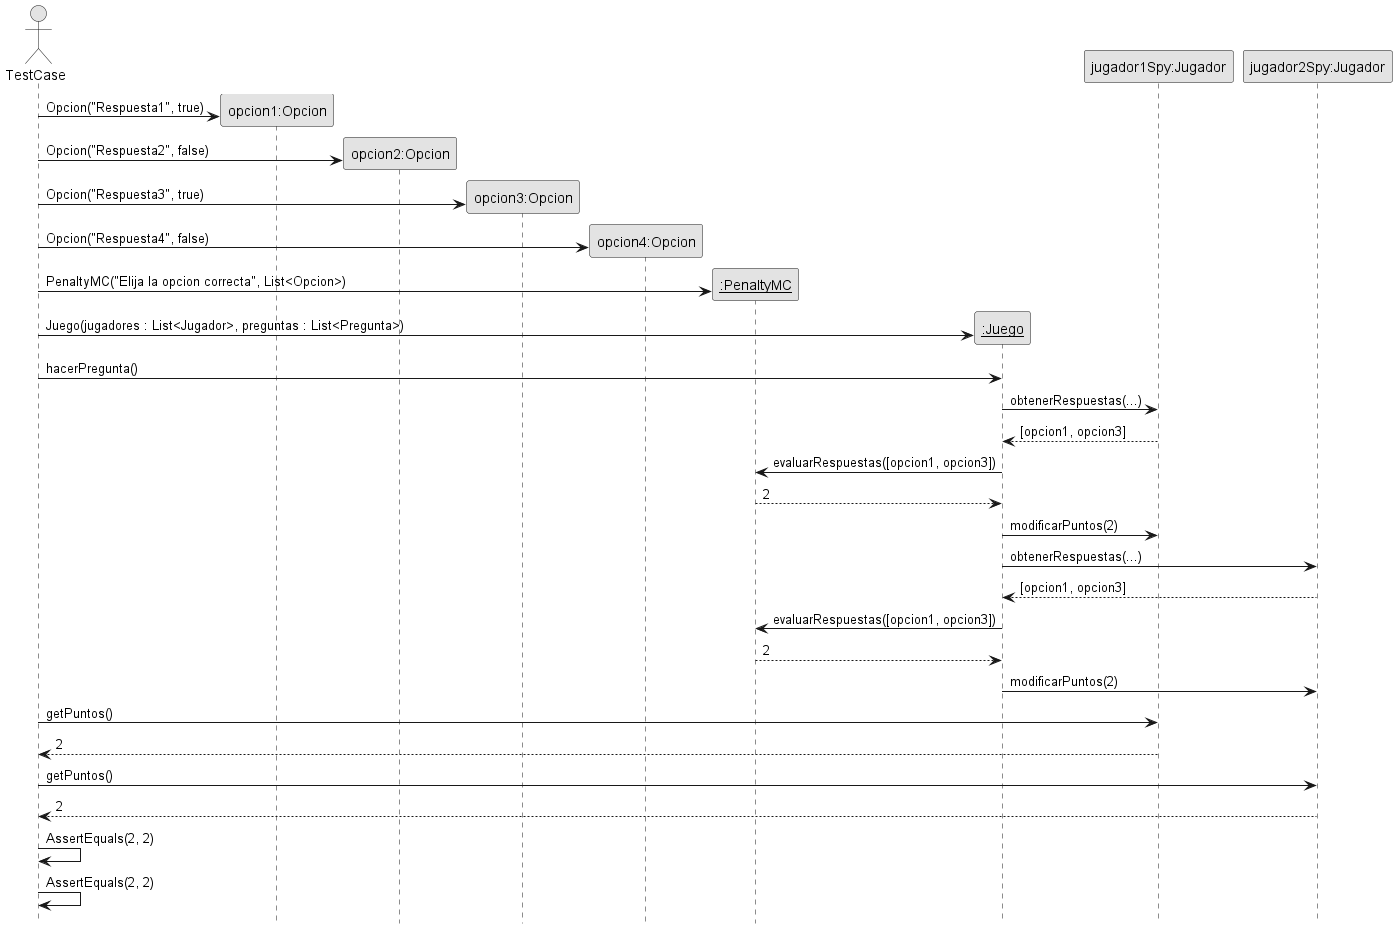

The diagram above was rendered by PlantUML. Its source (embedded in the PNG):
@startuml

skinparam monochrome true
hide footbox

Actor TestCase

create "opcion1:Opcion"
TestCase -> "opcion1:Opcion" : Opcion("Respuesta1", true)

create "opcion2:Opcion"
TestCase -> "opcion2:Opcion" : Opcion("Respuesta2", false)

create "opcion3:Opcion"
TestCase -> "opcion3:Opcion" : Opcion("Respuesta3", true)

create "opcion4:Opcion"
TestCase -> "opcion4:Opcion" : Opcion("Respuesta4", false)

create "__:PenaltyMC__"
TestCase -> "__:PenaltyMC__" : PenaltyMC("Elija la opcion correcta", List<Opcion>)

create "__:Juego__"
TestCase -> "__:Juego__" : Juego(jugadores : List<Jugador>, preguntas : List<Pregunta>)

TestCase -> "__:Juego__" : hacerPregunta()

"__:Juego__" -> "jugador1Spy:Jugador" : obtenerRespuestas(...)
"__:Juego__" <-- "jugador1Spy:Jugador" : [opcion1, opcion3]
"__:Juego__" -> "__:PenaltyMC__" : evaluarRespuestas([opcion1, opcion3])
"__:Juego__" <-- "__:PenaltyMC__" : 2
"__:Juego__" -> "jugador1Spy:Jugador" : modificarPuntos(2)

"__:Juego__" -> "jugador2Spy:Jugador" : obtenerRespuestas(...)
"__:Juego__" <-- "jugador2Spy:Jugador" : [opcion1, opcion3]
"__:Juego__" -> "__:PenaltyMC__" : evaluarRespuestas([opcion1, opcion3])
"__:Juego__" <-- "__:PenaltyMC__" : 2
"__:Juego__" -> "jugador2Spy:Jugador" : modificarPuntos(2)

TestCase -> "jugador1Spy:Jugador": getPuntos()
TestCase <-- "jugador1Spy:Jugador": 2

TestCase -> "jugador2Spy:Jugador": getPuntos()
TestCase <-- "jugador2Spy:Jugador": 2

TestCase -> TestCase : AssertEquals(2, 2)
TestCase -> TestCase : AssertEquals(2, 2)

@enduml